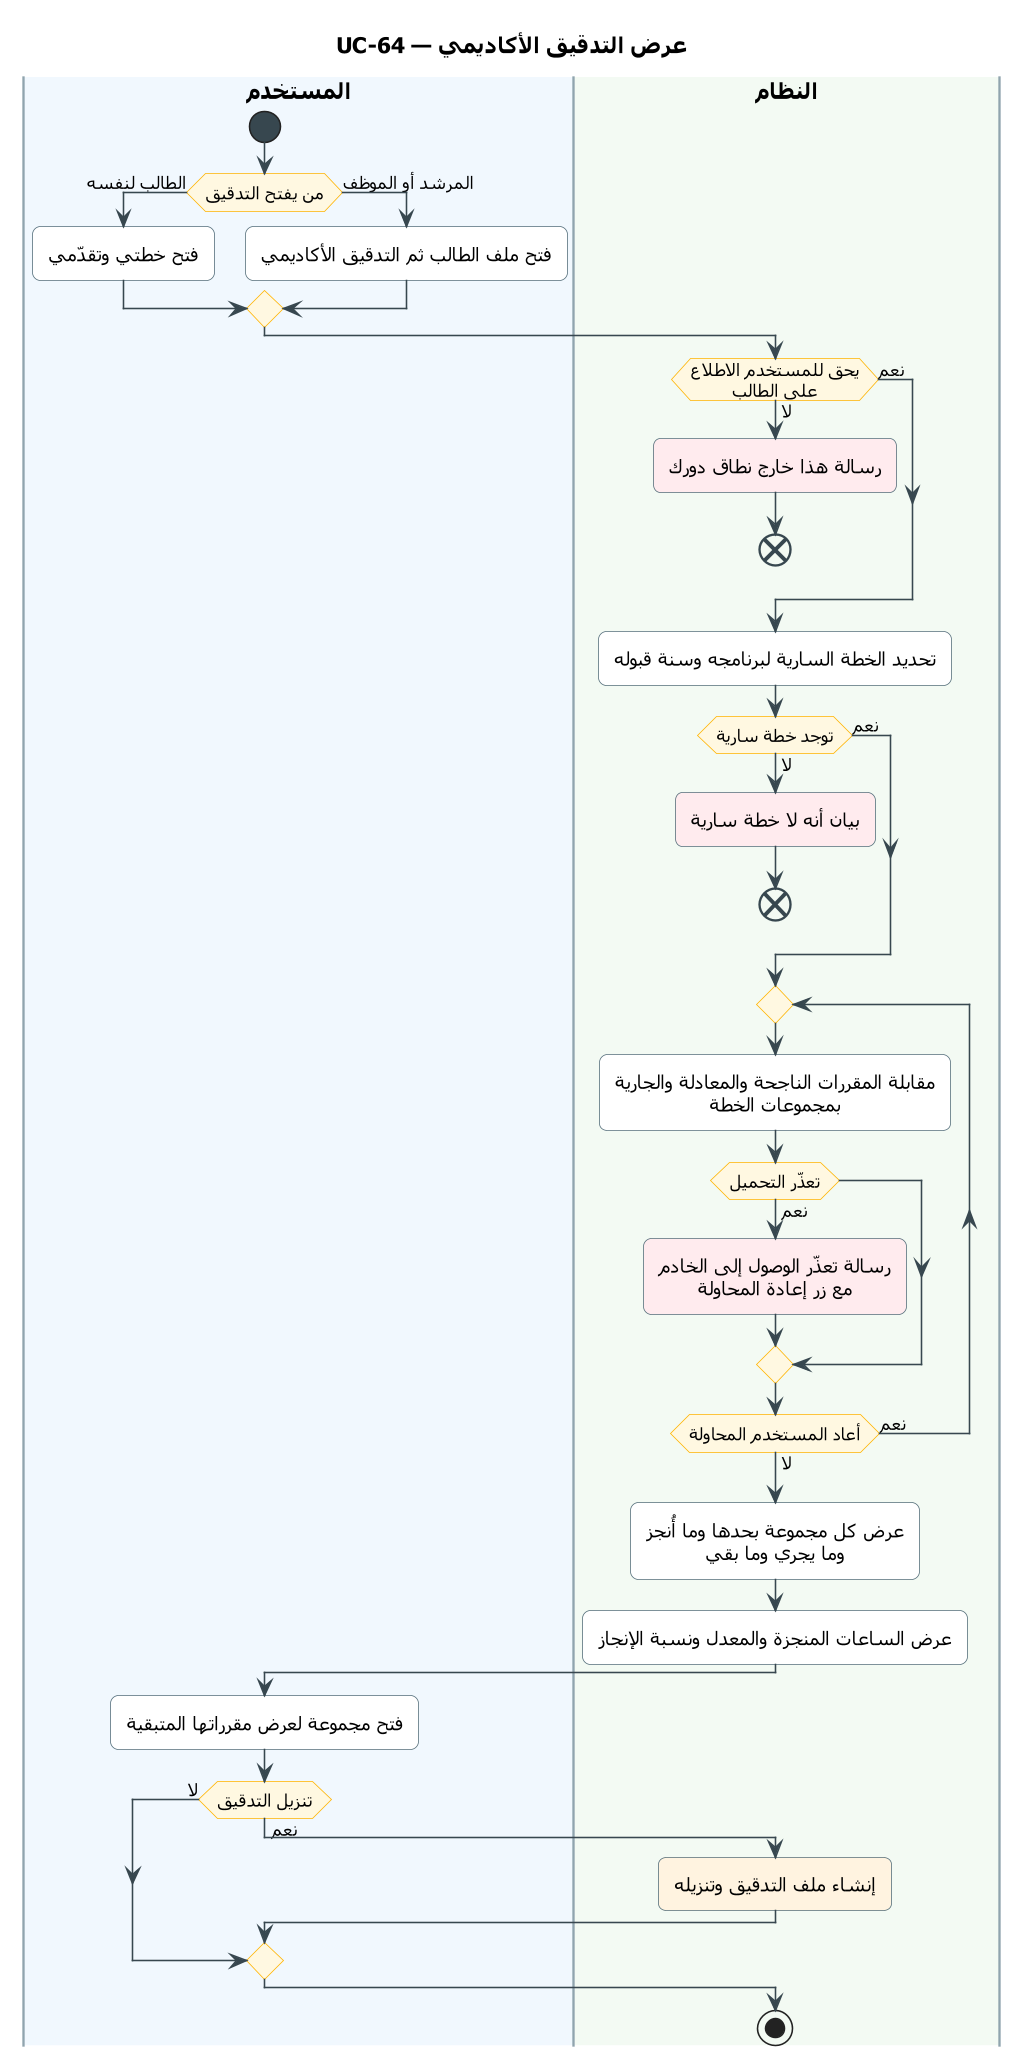

The diagram above was rendered by PlantUML. Its source (embedded in the PNG):
@startuml UC-64
skinparam dpi 150
' ===== النمط الموحّد (انسخه مع المخطط) =====
skinparam defaultFontName Tahoma
skinparam shadowing false
skinparam roundcorner 10
skinparam defaultTextAlignment center
skinparam ArrowColor #37474F
skinparam ActivityBackgroundColor #FFFFFF
skinparam ActivityBorderColor #546E7A
skinparam ActivityDiamondBackgroundColor #FFF8E1
skinparam ActivityDiamondBorderColor #FFB300
skinparam ActivityStartColor #37474F
skinparam ActivityEndColor #37474F
skinparam ActivityBarColor #37474F
skinparam NoteBackgroundColor #FFF8E1
skinparam NoteBorderColor #FFB300
skinparam SwimlaneBorderColor #90A4AE
skinparam SwimlaneTitleFontSize 14
skinparam SwimlaneTitleFontStyle bold
' ===== المخطط =====
title UC-64 — عرض التدقيق الأكاديمي

|#F1F8FE|المستخدم|
|#F3FAF3|النظام|
|المستخدم|
start
if (من يفتح التدقيق) then (الطالب لنفسه)
  :فتح خطتي وتقدّمي;
else (المرشد أو الموظف)
  :فتح ملف الطالب ثم التدقيق الأكاديمي;
endif
|النظام|
if (يحق للمستخدم الاطلاع\nعلى الطالب) then (لا)
  #FFEBEE:رسالة هذا خارج نطاق دورك;
  end
else (نعم)
endif
:تحديد الخطة السارية لبرنامجه وسنة قبوله;
if (توجد خطة سارية) then (لا)
  #FFEBEE:بيان أنه لا خطة سارية;
  end
else (نعم)
endif
repeat
  :مقابلة المقررات الناجحة والمعادلة والجارية
  بمجموعات الخطة;
  if (تعذّر التحميل) then (نعم)
    #FFEBEE:رسالة تعذّر الوصول إلى الخادم
    مع زر إعادة المحاولة;
  endif
repeat while (أعاد المستخدم المحاولة) is (نعم) not (لا)
:عرض كل مجموعة بحدها وما أُنجز
وما يجري وما بقي;
:عرض الساعات المنجزة والمعدل ونسبة الإنجاز;
|المستخدم|
:فتح مجموعة لعرض مقرراتها المتبقية;
if (تنزيل التدقيق) then (نعم)
  |النظام|
  #FFF3E0:إنشاء ملف التدقيق وتنزيله;
else (لا)
endif
stop
@enduml